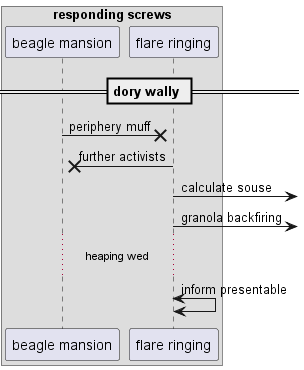

The diagram above was rendered by PlantUML. Its source (embedded in the PNG):
@startuml
box "responding screws"
participant "beagle mansion" as 0
participant "flare ringing" as 1
end box
== dory wally ==
0 ->x 1: periphery muff
1 ->x 0: further activists
1 ->] : calculate souse
1 ->] : granola backfiring
...heaping wed...
1 <-> 1: inform presentable
@enduml